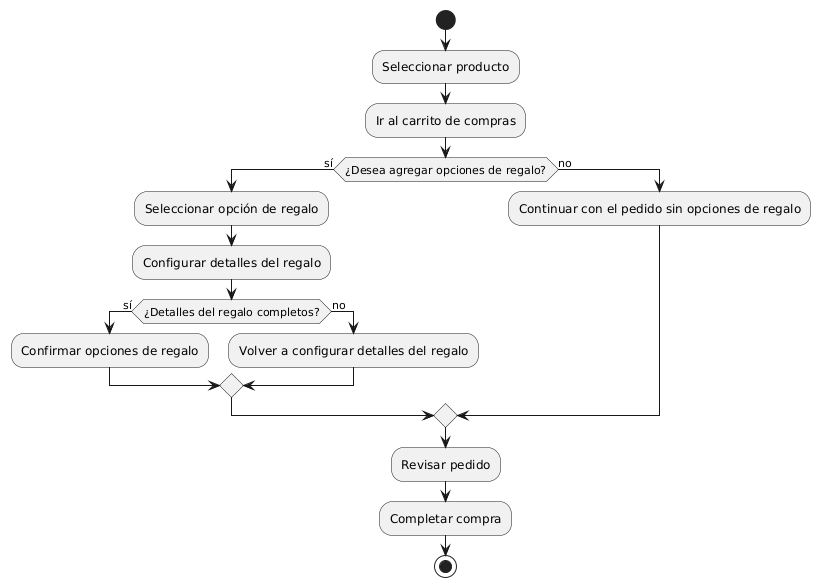

The diagram above was rendered by PlantUML. Its source (embedded in the PNG):
@startuml
start
:Seleccionar producto;
:Ir al carrito de compras;
if (¿Desea agregar opciones de regalo?) then (sí)
  :Seleccionar opción de regalo;
  :Configurar detalles del regalo;
  if (¿Detalles del regalo completos?) then (sí)
    :Confirmar opciones de regalo;
  else (no)
    :Volver a configurar detalles del regalo;
  endif
else (no)
  :Continuar con el pedido sin opciones de regalo;
endif
:Revisar pedido;
:Completar compra;
stop
@enduml